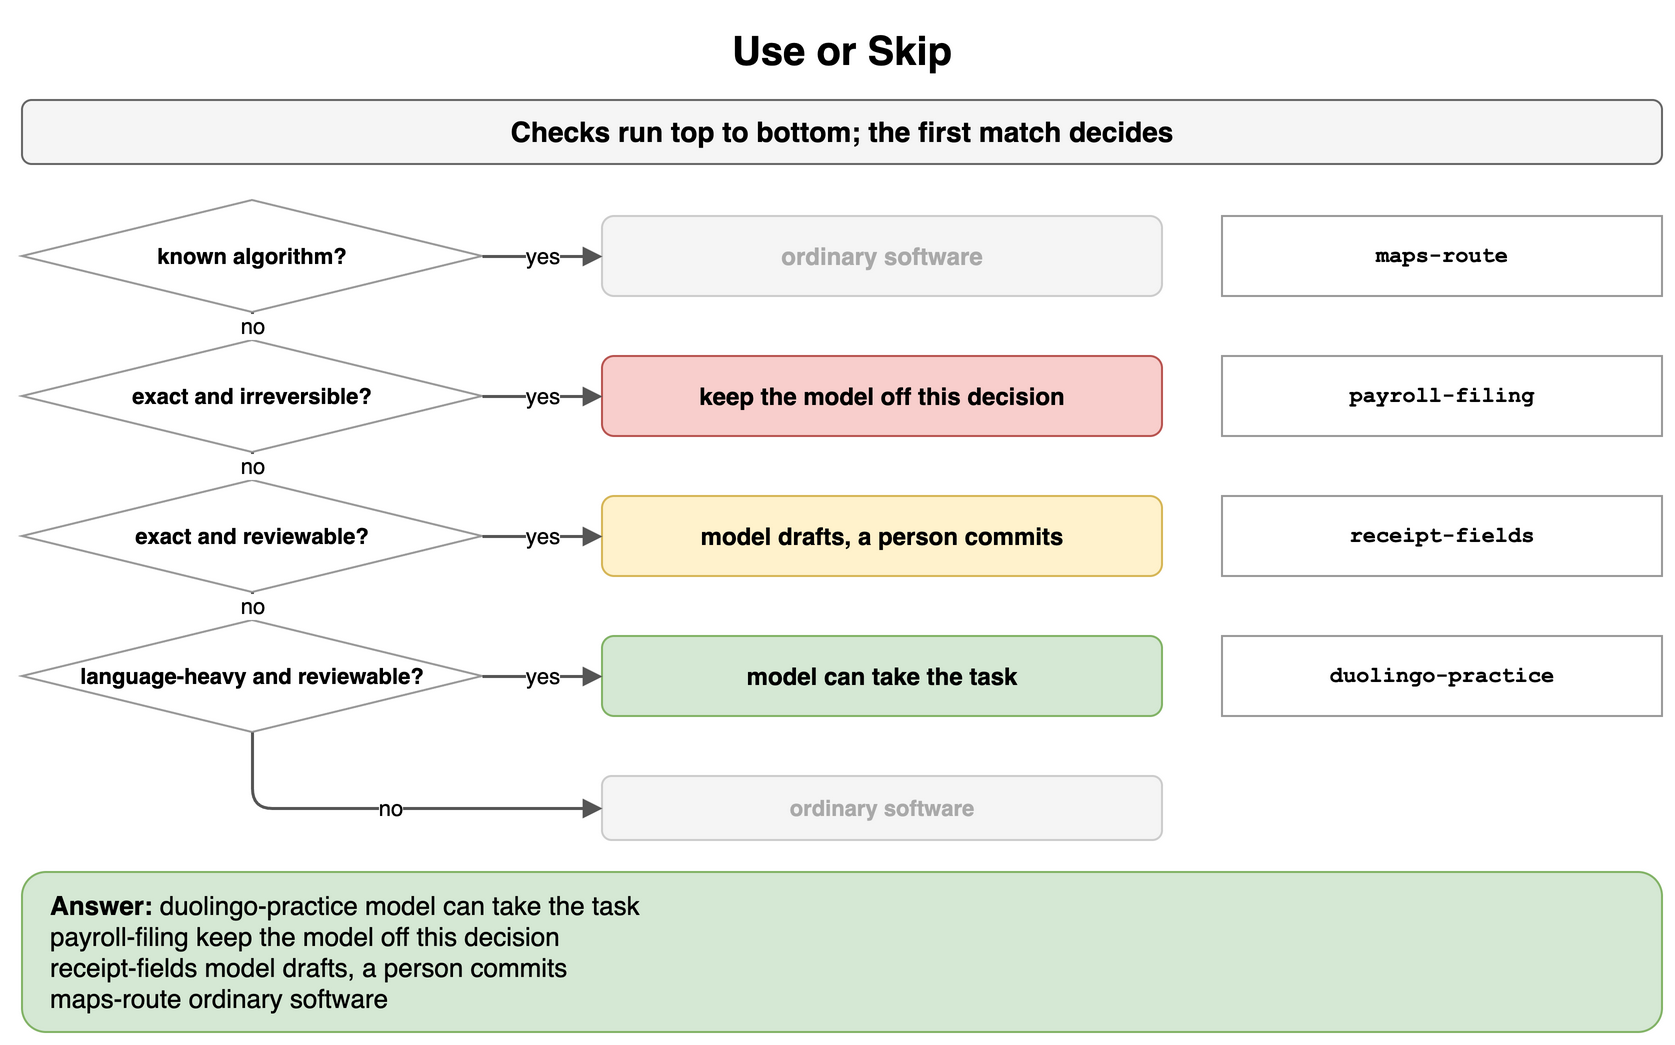

The diagram above was exported from draw.io. Its source (the exported page's mxGraphModel, read from the mxfile embedded in the PNG):
<mxGraphModel dx="900" dy="530" grid="1" gridSize="10" guides="1" tooltips="1" connect="1" arrows="1" fold="1" page="1" pageScale="1" pageWidth="900" pageHeight="530" math="0" shadow="0">
  <root>
    <mxCell id="0" />
    <mxCell id="1" parent="0" />
    <mxCell id="b1" value="Use or Skip" style="text;html=1;align=center;verticalAlign=middle;whiteSpace=wrap;fontSize=20;fontStyle=1;" vertex="1" parent="1">
      <mxGeometry x="40" y="10" width="820" height="30" as="geometry" />
    </mxCell>
    <mxCell id="b2" value="Checks run top to bottom; the first match decides" style="rounded=1;whiteSpace=wrap;html=1;fillColor=#f5f5f5;strokeColor=#666666;fontStyle=1;fontSize=14;" vertex="1" parent="1">
      <mxGeometry x="40" y="50" width="820" height="32" as="geometry" />
    </mxCell>
    <mxCell id="b3" value="known algorithm?" style="rhombus;whiteSpace=wrap;html=1;fillColor=#ffffff;strokeColor=#999999;fontSize=11;fontStyle=1;" vertex="1" parent="1">
      <mxGeometry x="40" y="100" width="230" height="56" as="geometry" />
    </mxCell>
    <mxCell id="b4" value="ordinary software" style="rounded=1;whiteSpace=wrap;html=1;fillColor=#f5f5f5;strokeColor=#cccccc;fontSize=12;align=center;fontStyle=1;fontColor=#aaaaaa;" vertex="1" parent="1">
      <mxGeometry x="330" y="108" width="280" height="40" as="geometry" />
    </mxCell>
    <mxCell id="b5" value="yes" style="endArrow=block;endSize=6;html=1;strokeWidth=1.5;strokeColor=#555555;fontSize=11;labelBackgroundColor=#ffffff;" edge="1" parent="1" source="b3" target="b4">
      <mxGeometry relative="1" as="geometry" />
    </mxCell>
    <mxCell id="b6" value="maps-route" style="rounded=0;whiteSpace=wrap;html=1;fontFamily=Courier New;fontStyle=1;fontSize=13;fillColor=#ffffff;strokeColor=#999999;fontSize=11;" vertex="1" parent="1">
      <mxGeometry x="640" y="108" width="220" height="40" as="geometry" />
    </mxCell>
    <mxCell id="b7" value="exact and irreversible?" style="rhombus;whiteSpace=wrap;html=1;fillColor=#ffffff;strokeColor=#999999;fontSize=11;fontStyle=1;" vertex="1" parent="1">
      <mxGeometry x="40" y="170" width="230" height="56" as="geometry" />
    </mxCell>
    <mxCell id="b8" value="keep the model off this decision" style="rounded=1;whiteSpace=wrap;html=1;fillColor=#f8cecc;strokeColor=#b85450;fontSize=12;align=center;fontStyle=1;" vertex="1" parent="1">
      <mxGeometry x="330" y="178" width="280" height="40" as="geometry" />
    </mxCell>
    <mxCell id="b9" value="yes" style="endArrow=block;endSize=6;html=1;strokeWidth=1.5;strokeColor=#555555;fontSize=11;labelBackgroundColor=#ffffff;" edge="1" parent="1" source="b7" target="b8">
      <mxGeometry relative="1" as="geometry" />
    </mxCell>
    <mxCell id="b10" value="payroll-filing" style="rounded=0;whiteSpace=wrap;html=1;fontFamily=Courier New;fontStyle=1;fontSize=13;fillColor=#ffffff;strokeColor=#999999;fontSize=11;" vertex="1" parent="1">
      <mxGeometry x="640" y="178" width="220" height="40" as="geometry" />
    </mxCell>
    <mxCell id="b11" value="no" style="endArrow=block;endSize=6;html=1;strokeWidth=1.5;strokeColor=#555555;fontSize=11;labelBackgroundColor=#ffffff;" edge="1" parent="1" source="b3" target="b7">
      <mxGeometry relative="1" as="geometry" />
    </mxCell>
    <mxCell id="b12" value="exact and reviewable?" style="rhombus;whiteSpace=wrap;html=1;fillColor=#ffffff;strokeColor=#999999;fontSize=11;fontStyle=1;" vertex="1" parent="1">
      <mxGeometry x="40" y="240" width="230" height="56" as="geometry" />
    </mxCell>
    <mxCell id="b13" value="model drafts, a person commits" style="rounded=1;whiteSpace=wrap;html=1;fillColor=#fff2cc;strokeColor=#d6b656;fontSize=12;align=center;fontStyle=1;" vertex="1" parent="1">
      <mxGeometry x="330" y="248" width="280" height="40" as="geometry" />
    </mxCell>
    <mxCell id="b14" value="yes" style="endArrow=block;endSize=6;html=1;strokeWidth=1.5;strokeColor=#555555;fontSize=11;labelBackgroundColor=#ffffff;" edge="1" parent="1" source="b12" target="b13">
      <mxGeometry relative="1" as="geometry" />
    </mxCell>
    <mxCell id="b15" value="receipt-fields" style="rounded=0;whiteSpace=wrap;html=1;fontFamily=Courier New;fontStyle=1;fontSize=13;fillColor=#ffffff;strokeColor=#999999;fontSize=11;" vertex="1" parent="1">
      <mxGeometry x="640" y="248" width="220" height="40" as="geometry" />
    </mxCell>
    <mxCell id="b16" value="no" style="endArrow=block;endSize=6;html=1;strokeWidth=1.5;strokeColor=#555555;fontSize=11;labelBackgroundColor=#ffffff;" edge="1" parent="1" source="b7" target="b12">
      <mxGeometry relative="1" as="geometry" />
    </mxCell>
    <mxCell id="b17" value="language-heavy and reviewable?" style="rhombus;whiteSpace=wrap;html=1;fillColor=#ffffff;strokeColor=#999999;fontSize=11;fontStyle=1;" vertex="1" parent="1">
      <mxGeometry x="40" y="310" width="230" height="56" as="geometry" />
    </mxCell>
    <mxCell id="b18" value="model can take the task" style="rounded=1;whiteSpace=wrap;html=1;fillColor=#d5e8d4;strokeColor=#82b366;fontSize=12;align=center;fontStyle=1;" vertex="1" parent="1">
      <mxGeometry x="330" y="318" width="280" height="40" as="geometry" />
    </mxCell>
    <mxCell id="b19" value="yes" style="endArrow=block;endSize=6;html=1;strokeWidth=1.5;strokeColor=#555555;fontSize=11;labelBackgroundColor=#ffffff;" edge="1" parent="1" source="b17" target="b18">
      <mxGeometry relative="1" as="geometry" />
    </mxCell>
    <mxCell id="b20" value="duolingo-practice" style="rounded=0;whiteSpace=wrap;html=1;fontFamily=Courier New;fontStyle=1;fontSize=13;fillColor=#ffffff;strokeColor=#999999;fontSize=11;" vertex="1" parent="1">
      <mxGeometry x="640" y="318" width="220" height="40" as="geometry" />
    </mxCell>
    <mxCell id="b21" value="no" style="endArrow=block;endSize=6;html=1;strokeWidth=1.5;strokeColor=#555555;fontSize=11;labelBackgroundColor=#ffffff;" edge="1" parent="1" source="b12" target="b17">
      <mxGeometry relative="1" as="geometry" />
    </mxCell>
    <mxCell id="b22" value="ordinary software" style="rounded=1;whiteSpace=wrap;html=1;fillColor=#f5f5f5;strokeColor=#cccccc;fontSize=11;align=center;fontStyle=1;fontColor=#aaaaaa;" vertex="1" parent="1">
      <mxGeometry x="330" y="388" width="280" height="32" as="geometry" />
    </mxCell>
    <mxCell id="b23" value="no" style="endArrow=block;endSize=6;html=1;strokeWidth=1.5;strokeColor=#555555;fontSize=11;labelBackgroundColor=#ffffff;" edge="1" parent="1" source="b17" target="b22">
      <mxGeometry relative="1" as="geometry">
        <Array as="points">
          <mxPoint x="155" y="404" />
        </Array>
      </mxGeometry>
    </mxCell>
    <mxCell id="b24" value="&lt;b&gt;Answer:&lt;/b&gt; duolingo-practice model can take the task&lt;br&gt;payroll-filing keep the model off this decision&lt;br&gt;receipt-fields model drafts, a person commits&lt;br&gt;maps-route ordinary software" style="rounded=1;whiteSpace=wrap;html=1;fillColor=#d5e8d4;strokeColor=#82b366;fontSize=13;align=left;spacingLeft=12;" vertex="1" parent="1">
      <mxGeometry x="40" y="436" width="820" height="80" as="geometry" />
    </mxCell>
  </root>
</mxGraphModel>